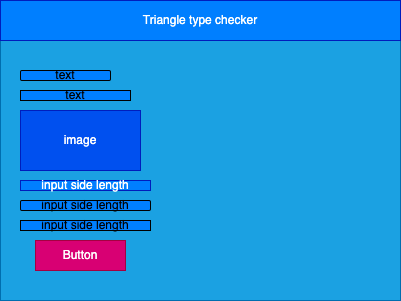

The diagram above was exported from draw.io. Its source (the exported page's mxGraphModel, read from the mxfile embedded in the PNG):
<mxGraphModel dx="1113" dy="781" grid="1" gridSize="10" guides="1" tooltips="1" connect="1" arrows="1" fold="1" page="1" pageScale="1" pageWidth="850" pageHeight="1100" math="0" shadow="0">
  <root>
    <mxCell id="0" />
    <mxCell id="1" parent="0" />
    <mxCell id="2" value="" style="rounded=0;whiteSpace=wrap;html=1;fillColor=#1ba1e2;fontColor=#ffffff;strokeColor=#006EAF;" parent="1" vertex="1">
      <mxGeometry x="80" y="80" width="400" height="300" as="geometry" />
    </mxCell>
    <mxCell id="3" value="Triangle type checker" style="rounded=0;whiteSpace=wrap;html=1;fillColor=#007FFF;fontColor=#ffffff;strokeColor=#001DBC;" parent="1" vertex="1">
      <mxGeometry x="80" y="80" width="400" height="40" as="geometry" />
    </mxCell>
    <mxCell id="7" value="image" style="rounded=0;whiteSpace=wrap;html=1;fillColor=#0050ef;fontColor=#ffffff;strokeColor=#001DBC;" parent="1" vertex="1">
      <mxGeometry x="100" y="190" width="120" height="60" as="geometry" />
    </mxCell>
    <mxCell id="8" value="text" style="rounded=0;whiteSpace=wrap;html=1;fillColor=#007FFF;" parent="1" vertex="1">
      <mxGeometry x="100" y="170" width="110" height="10" as="geometry" />
    </mxCell>
    <mxCell id="11" value="input side length" style="rounded=1;whiteSpace=wrap;html=1;fillColor=#007FFF;" parent="1" vertex="1">
      <mxGeometry x="100" y="280" width="130" height="10" as="geometry" />
    </mxCell>
    <mxCell id="12" value="text" style="rounded=1;whiteSpace=wrap;html=1;fillColor=#007FFF;" parent="1" vertex="1">
      <mxGeometry x="100" y="150" width="90" height="10" as="geometry" />
    </mxCell>
    <mxCell id="15" value="input side length" style="rounded=0;whiteSpace=wrap;html=1;fillColor=#007FFF;fontColor=#ffffff;strokeColor=#001DBC;" vertex="1" parent="1">
      <mxGeometry x="100" y="260" width="130" height="10" as="geometry" />
    </mxCell>
    <mxCell id="17" value="&lt;span&gt;input side length&lt;/span&gt;" style="rounded=0;whiteSpace=wrap;html=1;fillColor=#007FFF;" vertex="1" parent="1">
      <mxGeometry x="100" y="300" width="130" height="10" as="geometry" />
    </mxCell>
    <mxCell id="18" value="Button" style="rounded=0;whiteSpace=wrap;html=1;fillColor=#d80073;fontColor=#ffffff;strokeColor=#A50040;" vertex="1" parent="1">
      <mxGeometry x="115" y="320" width="90" height="30" as="geometry" />
    </mxCell>
  </root>
</mxGraphModel>